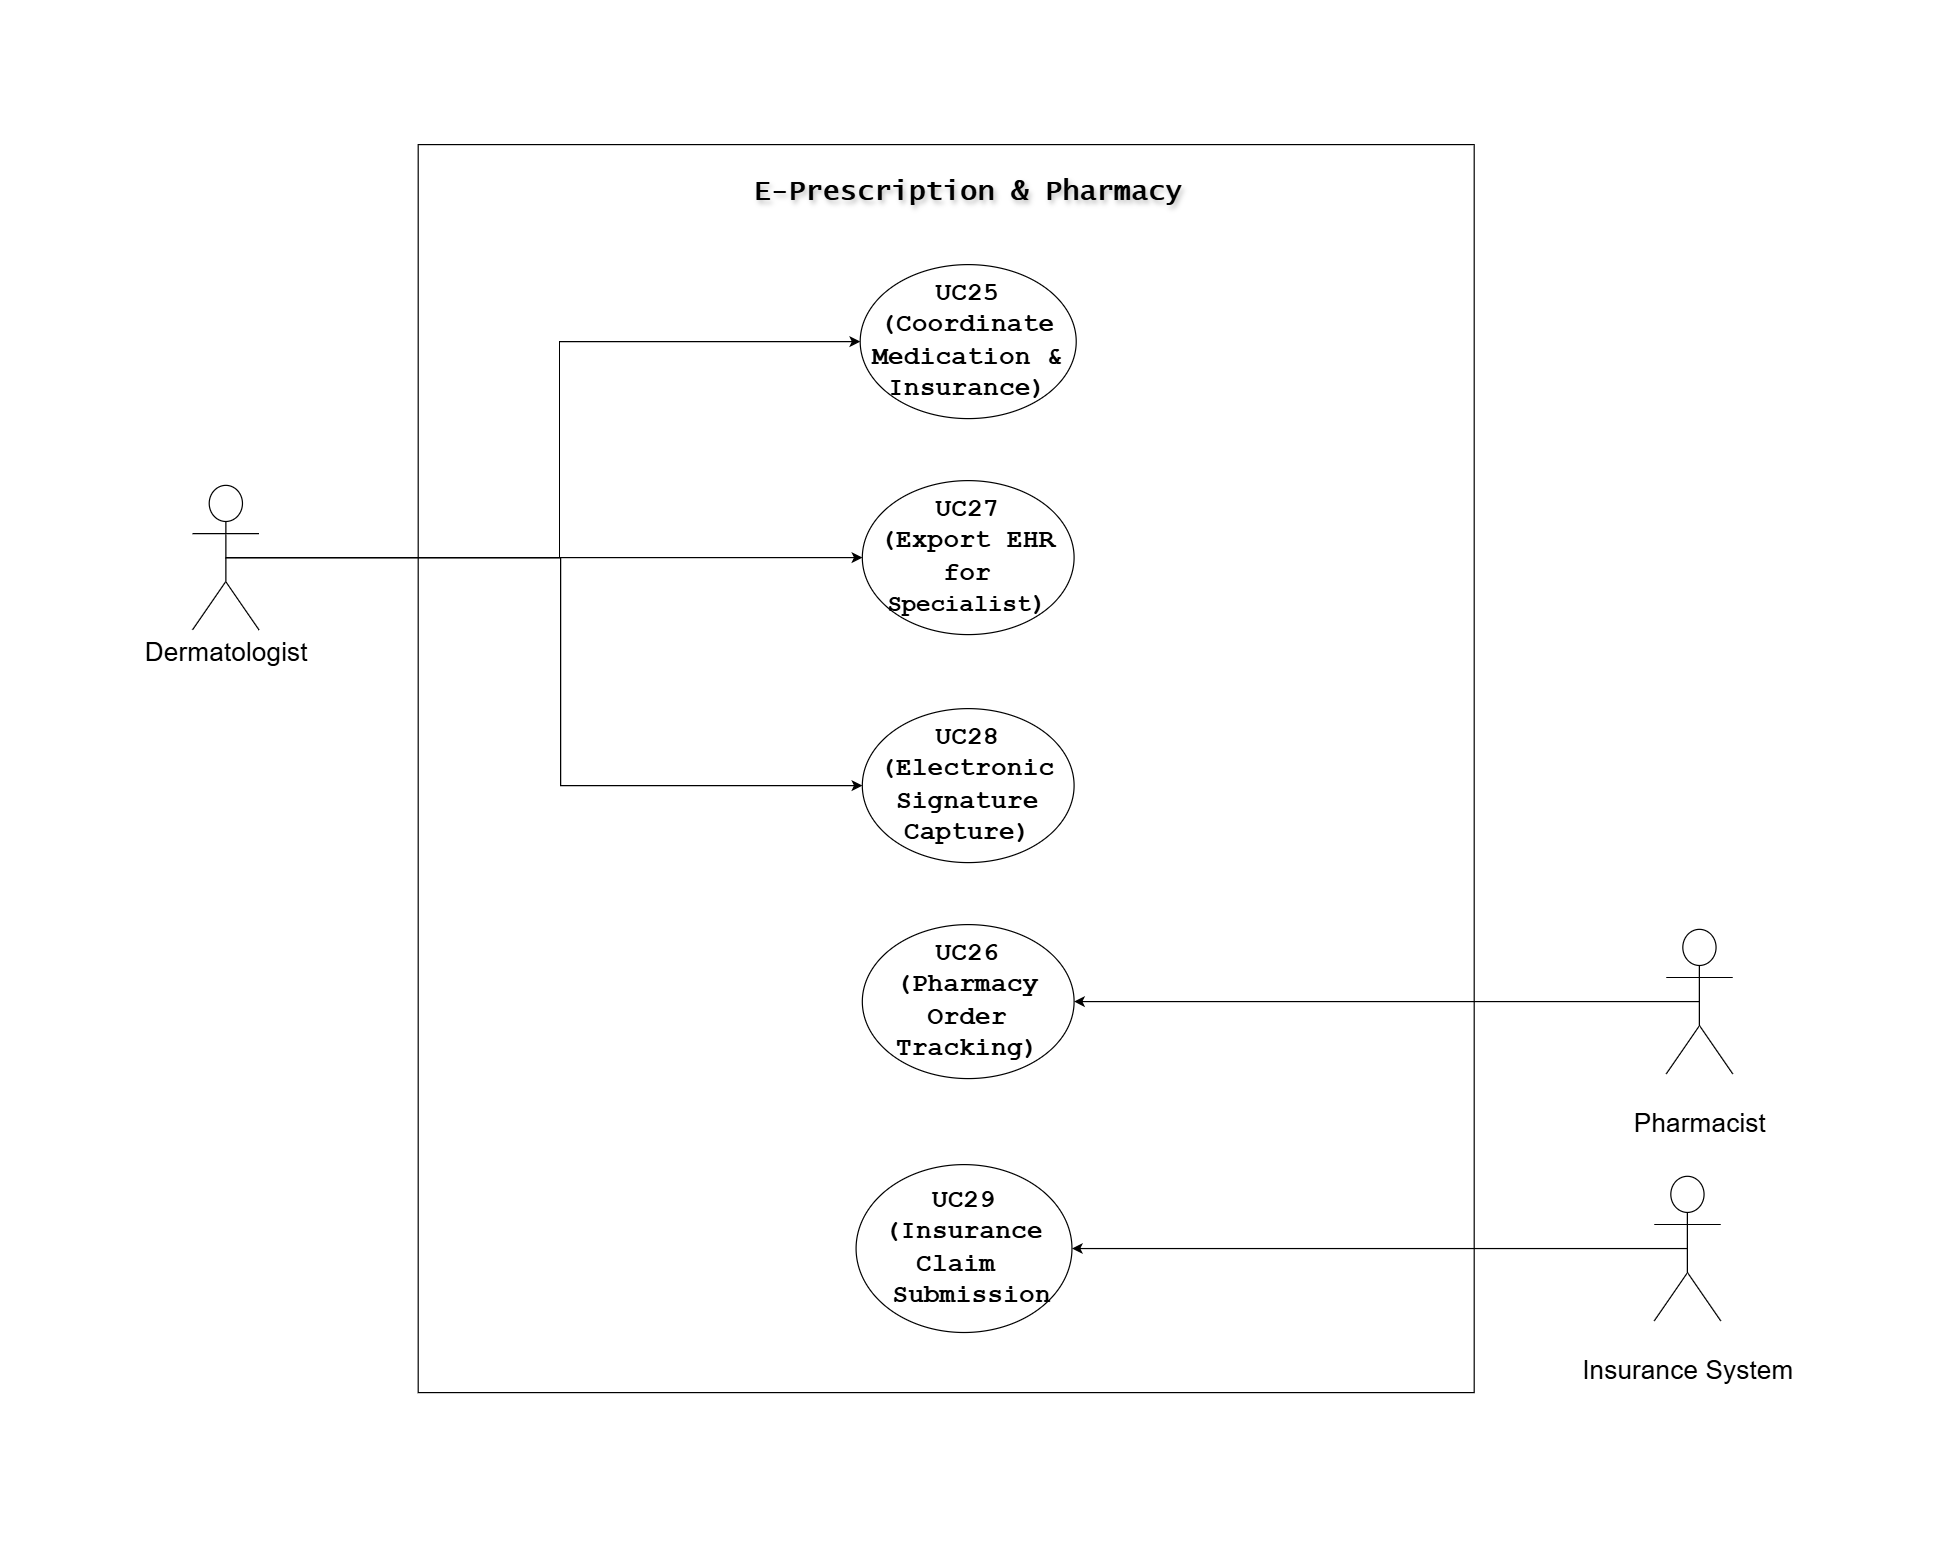

The diagram above was exported from draw.io. Its source (the exported page's mxGraphModel, read from the mxfile embedded in the PNG):
<mxGraphModel dx="1965" dy="-3913" grid="1" gridSize="10" guides="1" tooltips="1" connect="1" arrows="1" fold="1" page="1" pageScale="1" pageWidth="583" pageHeight="413" background="none" math="0" shadow="1">
  <root>
    <mxCell id="0" />
    <mxCell id="1" parent="0" />
    <mxCell id="Aeg0zsG3tqatbszCyTdO-107" value="" style="whiteSpace=wrap;html=1;labelBackgroundColor=none;rounded=0;shadow=0;fontSize=22;" parent="1" vertex="1">
      <mxGeometry x="480" y="5190" width="880" height="1040" as="geometry" />
    </mxCell>
    <mxCell id="Aeg0zsG3tqatbszCyTdO-108" value="&lt;font style=&quot;font-size: 23px;&quot;&gt;E-Prescription &amp;amp; Pharmacy&lt;/font&gt;" style="text;html=1;align=center;verticalAlign=middle;resizable=0;points=[];autosize=1;strokeColor=none;fillColor=none;labelBackgroundColor=none;fontSize=22;fontFamily=Lucida Console;fontStyle=1;textShadow=1;" parent="1" vertex="1">
      <mxGeometry x="753.3420455861146" y="5210" width="370" height="40" as="geometry" />
    </mxCell>
    <mxCell id="Aeg0zsG3tqatbszCyTdO-109" value="&lt;div&gt;UC28&lt;/div&gt;&lt;div&gt;(Electronic Signature Capture)&lt;/div&gt;" style="ellipse;whiteSpace=wrap;html=1;labelBackgroundColor=none;fontFamily=Courier New;fontStyle=1;fontSize=22;" parent="1" vertex="1">
      <mxGeometry x="850.1028338328798" y="5660.000720569336" width="176.46751890696063" height="128.33024714839095" as="geometry" />
    </mxCell>
    <mxCell id="Aeg0zsG3tqatbszCyTdO-111" value="UC26&lt;div&gt;(Pharmacy Order Tracking)&lt;/div&gt;" style="ellipse;whiteSpace=wrap;html=1;labelBackgroundColor=none;fontFamily=Courier New;fontSize=22;fontStyle=1" parent="1" vertex="1">
      <mxGeometry x="850.1063062032586" y="5839.99986968425" width="176.46751890696063" height="128.33024714839095" as="geometry" />
    </mxCell>
    <mxCell id="Aeg0zsG3tqatbszCyTdO-112" value="&lt;div&gt;UC29&lt;/div&gt;&lt;div&gt;(Insurance Claim&amp;nbsp; &amp;nbsp;Submission&lt;/div&gt;" style="ellipse;whiteSpace=wrap;html=1;labelBackgroundColor=none;fontFamily=Courier New;fontStyle=1;fontSize=22;" parent="1" vertex="1">
      <mxGeometry x="844.9" y="6040" width="179.89" height="139.92" as="geometry" />
    </mxCell>
    <mxCell id="Aeg0zsG3tqatbszCyTdO-113" value="&lt;div&gt;UC25&lt;/div&gt;&lt;div&gt;(Coordinate Medication &amp;amp; Insurance)&lt;/div&gt;" style="ellipse;whiteSpace=wrap;html=1;labelBackgroundColor=none;fontFamily=Courier New;fontSize=22;fontStyle=1" parent="1" vertex="1">
      <mxGeometry x="848.3311997966457" y="5290.00464780194" width="180.01884019147175" height="128.33682740137073" as="geometry" />
    </mxCell>
    <mxCell id="Aeg0zsG3tqatbszCyTdO-114" value="&lt;div&gt;UC27&lt;/div&gt;&lt;div&gt;(Export EHR for&lt;/div&gt;&lt;div&gt;&lt;font style=&quot;font-size: 20px;&quot;&gt;Specialist&lt;/font&gt;)&lt;/div&gt;" style="ellipse;whiteSpace=wrap;html=1;labelBackgroundColor=none;fontFamily=Courier New;fontSize=22;fontStyle=1" parent="1" vertex="1">
      <mxGeometry x="850.103672443832" y="5470.003447530873" width="176.46751890696063" height="128.33024714839095" as="geometry" />
    </mxCell>
    <mxCell id="Aeg0zsG3tqatbszCyTdO-190" style="edgeStyle=orthogonalEdgeStyle;rounded=0;orthogonalLoop=1;jettySize=auto;html=1;exitX=0.5;exitY=0.5;exitDx=0;exitDy=0;exitPerimeter=0;entryX=0;entryY=0.5;entryDx=0;entryDy=0;fontSize=22;" parent="1" source="Aeg0zsG3tqatbszCyTdO-187" target="Aeg0zsG3tqatbszCyTdO-114" edge="1">
      <mxGeometry relative="1" as="geometry" />
    </mxCell>
    <mxCell id="Aeg0zsG3tqatbszCyTdO-191" style="edgeStyle=orthogonalEdgeStyle;rounded=0;orthogonalLoop=1;jettySize=auto;html=1;exitX=0.5;exitY=0.5;exitDx=0;exitDy=0;exitPerimeter=0;entryX=0;entryY=0.5;entryDx=0;entryDy=0;fontSize=22;" parent="1" source="Aeg0zsG3tqatbszCyTdO-187" target="Aeg0zsG3tqatbszCyTdO-113" edge="1">
      <mxGeometry relative="1" as="geometry" />
    </mxCell>
    <mxCell id="Aeg0zsG3tqatbszCyTdO-192" style="edgeStyle=orthogonalEdgeStyle;rounded=0;orthogonalLoop=1;jettySize=auto;html=1;exitX=0.5;exitY=0.5;exitDx=0;exitDy=0;exitPerimeter=0;entryX=0;entryY=0.5;entryDx=0;entryDy=0;fontSize=22;" parent="1" source="Aeg0zsG3tqatbszCyTdO-187" target="Aeg0zsG3tqatbszCyTdO-109" edge="1">
      <mxGeometry relative="1" as="geometry" />
    </mxCell>
    <mxCell id="Aeg0zsG3tqatbszCyTdO-187" value="&lt;font&gt;Dermatologist&lt;/font&gt;" style="shape=umlActor;verticalLabelPosition=bottom;verticalAlign=top;html=1;outlineConnect=0;labelBackgroundColor=none;fontSize=22;" parent="1" vertex="1">
      <mxGeometry x="292" y="5473.97" width="55.39119343468488" height="120.40611678449854" as="geometry" />
    </mxCell>
    <mxCell id="Aeg0zsG3tqatbszCyTdO-193" style="edgeStyle=orthogonalEdgeStyle;rounded=0;orthogonalLoop=1;jettySize=auto;html=1;exitX=0.5;exitY=0.5;exitDx=0;exitDy=0;exitPerimeter=0;entryX=1;entryY=0.5;entryDx=0;entryDy=0;fontSize=22;" parent="1" source="Aeg0zsG3tqatbszCyTdO-188" target="Aeg0zsG3tqatbszCyTdO-111" edge="1">
      <mxGeometry relative="1" as="geometry" />
    </mxCell>
    <mxCell id="Aeg0zsG3tqatbszCyTdO-188" value="&lt;p data-pm-slice=&quot;0 0 []&quot;&gt;Pharmacist&lt;/p&gt;" style="shape=umlActor;verticalLabelPosition=bottom;verticalAlign=top;html=1;outlineConnect=0;labelBackgroundColor=none;fontSize=22;" parent="1" vertex="1">
      <mxGeometry x="1520" y="5843.96" width="55.39119343468488" height="120.40611678449854" as="geometry" />
    </mxCell>
    <mxCell id="Aeg0zsG3tqatbszCyTdO-194" style="edgeStyle=orthogonalEdgeStyle;rounded=0;orthogonalLoop=1;jettySize=auto;html=1;exitX=0.5;exitY=0.5;exitDx=0;exitDy=0;exitPerimeter=0;entryX=1;entryY=0.5;entryDx=0;entryDy=0;fontSize=22;" parent="1" source="Aeg0zsG3tqatbszCyTdO-189" target="Aeg0zsG3tqatbszCyTdO-112" edge="1">
      <mxGeometry relative="1" as="geometry" />
    </mxCell>
    <mxCell id="Aeg0zsG3tqatbszCyTdO-189" value="&lt;p data-pm-slice=&quot;0 0 []&quot;&gt;Insurance System&lt;/p&gt;" style="shape=umlActor;verticalLabelPosition=bottom;verticalAlign=top;html=1;outlineConnect=0;labelBackgroundColor=none;fontSize=22;" parent="1" vertex="1">
      <mxGeometry x="1510" y="6049.76" width="55.39119343468488" height="120.40611678449854" as="geometry" />
    </mxCell>
  </root>
</mxGraphModel>